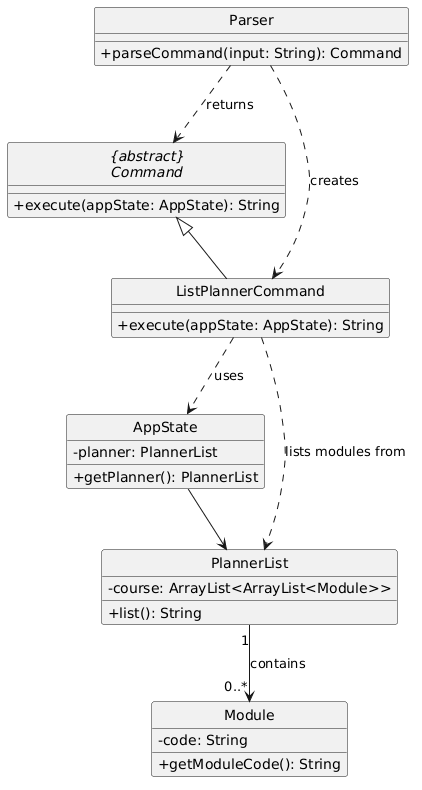

The diagram above was rendered by PlantUML. Its source (embedded in the PNG):
@startuml
hide circle
skinparam classAttributeIconSize 0

abstract class "{abstract}\nCommand" as Command {
    +execute(appState: AppState): String
}

class Parser {
    +parseCommand(input: String): Command
}

class ListPlannerCommand {
    +execute(appState: AppState): String
}

class AppState {
    -planner: PlannerList
    +getPlanner(): PlannerList
}

class PlannerList {
    -course: ArrayList<ArrayList<Module>>
    +list(): String
}

class Module {
    -code: String
    +getModuleCode(): String
}

Command <|-- ListPlannerCommand
Parser ..> ListPlannerCommand : creates
Parser ..> Command : returns

ListPlannerCommand ..> AppState : uses
AppState --> PlannerList
ListPlannerCommand ..> PlannerList : lists modules from
PlannerList "1" --> "0..*" Module : contains
@enduml